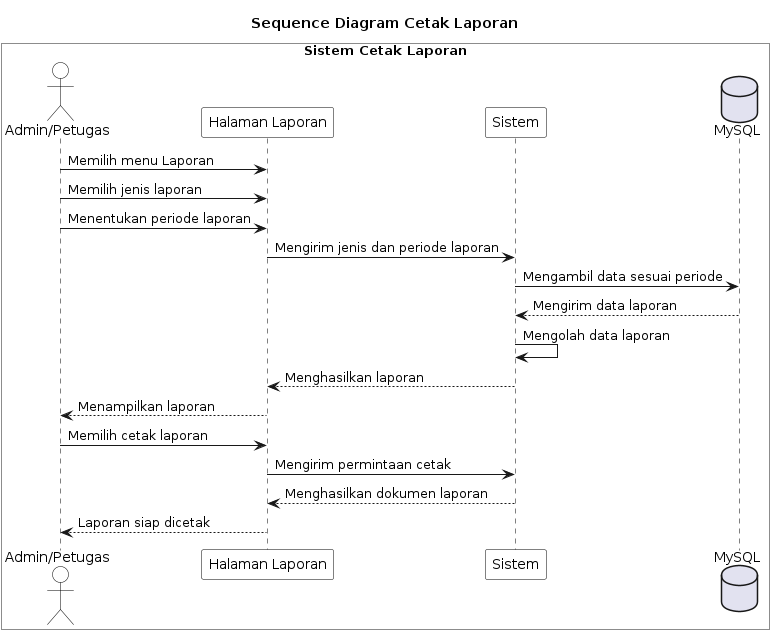

The diagram above was rendered by PlantUML. Its source (embedded in the PNG):
@startuml
title Sequence Diagram Cetak Laporan

skinparam sequence {
    ParticipantBorderColor Black
    ParticipantBackgroundColor White
    LifeLineBorderColor Black
    LifeLineBackgroundColor White
    ActorBorderColor Black
    ActorBackgroundColor White
}

box "Sistem Cetak Laporan" #White

actor "Admin/Petugas" as AP
participant "Halaman Laporan" as Laporan
participant "Sistem" as Sistem
database "MySQL" as DB

AP -> Laporan : Memilih menu Laporan
AP -> Laporan : Memilih jenis laporan
AP -> Laporan : Menentukan periode laporan

Laporan -> Sistem : Mengirim jenis dan periode laporan
Sistem -> DB : Mengambil data sesuai periode
DB --> Sistem : Mengirim data laporan

Sistem -> Sistem : Mengolah data laporan
Sistem --> Laporan : Menghasilkan laporan
Laporan --> AP : Menampilkan laporan

AP -> Laporan : Memilih cetak laporan
Laporan -> Sistem : Mengirim permintaan cetak
Sistem --> Laporan : Menghasilkan dokumen laporan
Laporan --> AP : Laporan siap dicetak

end box
@enduml